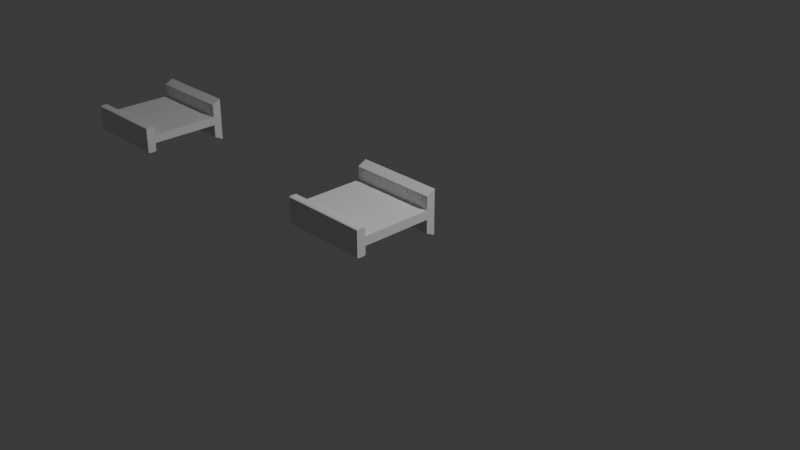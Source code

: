 # Source: FI-079_SupportBeam_Wall_Horizontal.blend  (saved by Blender 4.2.66; exported with 4.5.12 LTS)
import bpy
from mathutils import Matrix  # noqa: F401  (used for matrix-valued properties, if any)

bpy.ops.wm.read_factory_settings(use_empty=True)
scene = bpy.context.scene
scene.name = 'Scene'

# ---- collections
col_collection = bpy.data.collections.new('Collection'); scene.collection.children.link(col_collection)
col_export = bpy.data.collections.new('Export'); scene.collection.children.link(col_export)

# ---- world
world_world = bpy.data.worlds.new('World'); scene.world = world_world
world_world.use_nodes = True; world_world.node_tree.nodes.clear()
_N = world_world.node_tree.nodes; _L = world_world.node_tree.links
n0 = _N.new('ShaderNodeOutputWorld'); n0.name = 'World Output'; n0.location = (300, 300)
n1 = _N.new('ShaderNodeBackground'); n1.name = 'Background'; n1.location = (10, 300)
n1.inputs[0].default_value = (0.05088, 0.05088, 0.05088, 1.0)
_L.new(n1.outputs[0], n0.inputs[0])
n0.is_active_output = True
world_world.color = (0.05088, 0.05088, 0.05088)
world_world.sun_shadow_jitter_overblur = 0.0

# ---- cameras
cam_camera = bpy.data.cameras.new('Camera')
cam_camera.clip_end = 100.0
cam_camera.ortho_scale = 7.314

# ---- lights
light_light = bpy.data.lights.new('Light', 'POINT')
light_light.energy = 1000.0
light_light.shadow_soft_size = 0.1

# ---- meshes
me_cylinder_001 = bpy.data.meshes.new('Cylinder.001')
me_cylinder_001.from_pydata([(0.0, 1.0, -1.0), (0.0, 1.0, 1.0), (0.866, 0.5, -1.0), (0.866, 0.5, 1.0), (0.866, -0.5, -1.0), (0.866, -0.5, 1.0), (0.0, -1.0, -1.0), (0.0, -1.0, 1.0), (-0.866, -0.5, -1.0), (-0.866, -0.5, 1.0), (-0.866, 0.5, -1.0), (-0.866, 0.5, 1.0), (6.928, 1.0, -1.0), (6.928, 1.0, 1.0), (7.794, 0.5, -1.0), (7.794, 0.5, 1.0), (7.794, -0.5, -1.0), (7.794, -0.5, 1.0), (6.928, -1.0, -1.0), (6.928, -1.0, 1.0), (6.062, -0.5, -1.0), (6.062, -0.5, 1.0), (6.062, 0.5, -1.0), (6.062, 0.5, 1.0), (13.86, 1.0, -1.0), (13.86, 1.0, 1.0), (14.72, 0.5, -1.0), (14.72, 0.5, 1.0), (14.72, -0.5, -1.0), (14.72, -0.5, 1.0), (13.86, -1.0, -1.0), (13.86, -1.0, 1.0), (12.99, -0.5, -1.0), (12.99, -0.5, 1.0), (12.99, 0.5, -1.0), (12.99, 0.5, 1.0), (20.78, 1.0, -1.0), (20.78, 1.0, 1.0), (21.65, 0.5, -1.0), (21.65, 0.5, 1.0), (21.65, -0.5, -1.0), (21.65, -0.5, 1.0), (20.78, -1.0, -1.0), (20.78, -1.0, 1.0), (19.92, -0.5, -1.0), (19.92, -0.5, 1.0), (19.92, 0.5, -1.0), (19.92, 0.5, 1.0), (27.71, 1.0, -1.0), (27.71, 1.0, 1.0), (28.58, 0.5, -1.0), (28.58, 0.5, 1.0), (28.58, -0.5, -1.0), (28.58, -0.5, 1.0), (27.71, -1.0, -1.0), (27.71, -1.0, 1.0), (26.85, -0.5, -1.0), (26.85, -0.5, 1.0), (26.85, 0.5, -1.0), (26.85, 0.5, 1.0), (1.308e-07, -13.0, -1.0), (1.308e-07, -13.0, 1.0), (0.866, -12.5, -1.0), (0.866, -12.5, 1.0), (0.866, -11.5, -1.0), (0.866, -11.5, 1.0), (-1.308e-07, -11.0, -1.0), (-1.308e-07, -11.0, 1.0), (-0.866, -11.5, -1.0), (-0.866, -11.5, 1.0), (-0.866, -12.5, -1.0), (-0.866, -12.5, 1.0), (6.928, -13.0, -1.0), (6.928, -13.0, 1.0), (7.794, -12.5, -1.0), (7.794, -12.5, 1.0), (7.794, -11.5, -1.0), (7.794, -11.5, 1.0), (6.928, -11.0, -1.0), (6.928, -11.0, 1.0), (6.062, -11.5, -1.0), (6.062, -11.5, 1.0), (6.062, -12.5, -1.0), (6.062, -12.5, 1.0), (13.86, -13.0, -1.0), (13.86, -13.0, 1.0), (14.72, -12.5, -1.0), (14.72, -12.5, 1.0), (14.72, -11.5, -1.0), (14.72, -11.5, 1.0), (13.86, -11.0, -1.0), (13.86, -11.0, 1.0), (12.99, -11.5, -1.0), (12.99, -11.5, 1.0), (12.99, -12.5, -1.0), (12.99, -12.5, 1.0), (20.78, -13.0, -1.0), (20.78, -13.0, 1.0), (21.65, -12.5, -1.0), (21.65, -12.5, 1.0), (21.65, -11.5, -1.0), (21.65, -11.5, 1.0), (20.78, -11.0, -1.0), (20.78, -11.0, 1.0), (19.92, -11.5, -1.0), (19.92, -11.5, 1.0), (19.92, -12.5, -1.0), (19.92, -12.5, 1.0), (27.71, -13.0, -1.0), (27.71, -13.0, 1.0), (28.58, -12.5, -1.0), (28.58, -12.5, 1.0), (28.58, -11.5, -1.0), (28.58, -11.5, 1.0), (27.71, -11.0, -1.0), (27.71, -11.0, 1.0), (26.85, -11.5, -1.0), (26.85, -11.5, 1.0), (26.85, -12.5, -1.0), (26.85, -12.5, 1.0)], [], [(0, 1, 3, 2), (2, 3, 5, 4), (4, 5, 7, 6), (6, 7, 9, 8), (3, 1, 11, 9, 7, 5), (8, 9, 11, 10), (10, 11, 1, 0), (0, 2, 4, 6, 8, 10), (12, 13, 15, 14), (14, 15, 17, 16), (16, 17, 19, 18), (18, 19, 21, 20), (15, 13, 23, 21, 19, 17), (20, 21, 23, 22), (22, 23, 13, 12), (12, 14, 16, 18, 20, 22), (24, 25, 27, 26), (26, 27, 29, 28), (28, 29, 31, 30), (30, 31, 33, 32), (27, 25, 35, 33, 31, 29), (32, 33, 35, 34), (34, 35, 25, 24), (24, 26, 28, 30, 32, 34), (36, 37, 39, 38), (38, 39, 41, 40), (40, 41, 43, 42), (42, 43, 45, 44), (39, 37, 47, 45, 43, 41), (44, 45, 47, 46), (46, 47, 37, 36), (36, 38, 40, 42, 44, 46), (48, 49, 51, 50), (50, 51, 53, 52), (52, 53, 55, 54), (54, 55, 57, 56), (51, 49, 59, 57, 55, 53), (56, 57, 59, 58), (58, 59, 49, 48), (48, 50, 52, 54, 56, 58), (60, 62, 63, 61), (62, 64, 65, 63), (64, 66, 67, 65), (66, 68, 69, 67), (63, 65, 67, 69, 71, 61), (68, 70, 71, 69), (70, 60, 61, 71), (60, 70, 68, 66, 64, 62), (72, 74, 75, 73), (74, 76, 77, 75), (76, 78, 79, 77), (78, 80, 81, 79), (75, 77, 79, 81, 83, 73), (80, 82, 83, 81), (82, 72, 73, 83), (72, 82, 80, 78, 76, 74), (84, 86, 87, 85), (86, 88, 89, 87), (88, 90, 91, 89), (90, 92, 93, 91), (87, 89, 91, 93, 95, 85), (92, 94, 95, 93), (94, 84, 85, 95), (84, 94, 92, 90, 88, 86), (96, 98, 99, 97), (98, 100, 101, 99), (100, 102, 103, 101), (102, 104, 105, 103), (99, 101, 103, 105, 107, 97), (104, 106, 107, 105), (106, 96, 97, 107), (96, 106, 104, 102, 100, 98), (108, 110, 111, 109), (110, 112, 113, 111), (112, 114, 115, 113), (114, 116, 117, 115), (111, 113, 115, 117, 119, 109), (116, 118, 119, 117), (118, 108, 109, 119), (108, 118, 116, 114, 112, 110)])
_uv = me_cylinder_001.uv_layers.new(name='UVMap')
_uv.uv.foreach_set('vector', [1.0, 0.5, 1.0, 1.0, 0.8333, 1.0, 0.8333, 0.5, 0.8333, 0.5, 0.8333, 1.0, 0.6667, 1.0, 0.6667, 0.5, 0.6667, 0.5, 0.6667, 1.0, 0.5, 1.0, 0.5, 0.5, 0.5, 0.5, 0.5, 1.0, 0.3333, 1.0, 0.3333, 0.5, 0.4578, 0.37, 0.25, 0.49, 0.04215, 0.37, 0.04215, 0.13, 0.25, 0.01, 0.4578, 0.13, 0.3333, 0.5, 0.3333, 1.0, 0.1667, 1.0, 0.1667, 0.5, 0.1667, 0.5, 0.1667, 1.0, -8.941e-08, 1.0, -8.941e-08, 0.5, 0.75, 0.49, 0.9578, 0.37, 0.9578, 0.13, 0.75, 0.01, 0.5422, 0.13, 0.5422, 0.37, 1.0, 0.5, 1.0, 1.0, 0.8333, 1.0, 0.8333, 0.5, 0.8333, 0.5, 0.8333, 1.0, 0.6667, 1.0, 0.6667, 0.5, 0.6667, 0.5, 0.6667, 1.0, 0.5, 1.0, 0.5, 0.5, 0.5, 0.5, 0.5, 1.0, 0.3333, 1.0, 0.3333, 0.5, 0.4578, 0.37, 0.25, 0.49, 0.04215, 0.37, 0.04215, 0.13, 0.25, 0.01, 0.4578, 0.13, 0.3333, 0.5, 0.3333, 1.0, 0.1667, 1.0, 0.1667, 0.5, 0.1667, 0.5, 0.1667, 1.0, -8.941e-08, 1.0, -8.941e-08, 0.5, 0.75, 0.49, 0.9578, 0.37, 0.9578, 0.13, 0.75, 0.01, 0.5422, 0.13, 0.5422, 0.37, 1.0, 0.5, 1.0, 1.0, 0.8333, 1.0, 0.8333, 0.5, 0.8333, 0.5, 0.8333, 1.0, 0.6667, 1.0, 0.6667, 0.5, 0.6667, 0.5, 0.6667, 1.0, 0.5, 1.0, 0.5, 0.5, 0.5, 0.5, 0.5, 1.0, 0.3333, 1.0, 0.3333, 0.5, 0.4578, 0.37, 0.25, 0.49, 0.04215, 0.37, 0.04215, 0.13, 0.25, 0.01, 0.4578, 0.13, 0.3333, 0.5, 0.3333, 1.0, 0.1667, 1.0, 0.1667, 0.5, 0.1667, 0.5, 0.1667, 1.0, -8.941e-08, 1.0, -8.941e-08, 0.5, 0.75, 0.49, 0.9578, 0.37, 0.9578, 0.13, 0.75, 0.01, 0.5422, 0.13, 0.5422, 0.37, 1.0, 0.5, 1.0, 1.0, 0.8333, 1.0, 0.8333, 0.5, 0.8333, 0.5, 0.8333, 1.0, 0.6667, 1.0, 0.6667, 0.5, 0.6667, 0.5, 0.6667, 1.0, 0.5, 1.0, 0.5, 0.5, 0.5, 0.5, 0.5, 1.0, 0.3333, 1.0, 0.3333, 0.5, 0.4578, 0.37, 0.25, 0.49, 0.04215, 0.37, 0.04215, 0.13, 0.25, 0.01, 0.4578, 0.13, 0.3333, 0.5, 0.3333, 1.0, 0.1667, 1.0, 0.1667, 0.5, 0.1667, 0.5, 0.1667, 1.0, -8.941e-08, 1.0, -8.941e-08, 0.5, 0.75, 0.49, 0.9578, 0.37, 0.9578, 0.13, 0.75, 0.01, 0.5422, 0.13, 0.5422, 0.37, 1.0, 0.5, 1.0, 1.0, 0.8333, 1.0, 0.8333, 0.5, 0.8333, 0.5, 0.8333, 1.0, 0.6667, 1.0, 0.6667, 0.5, 0.6667, 0.5, 0.6667, 1.0, 0.5, 1.0, 0.5, 0.5, 0.5, 0.5, 0.5, 1.0, 0.3333, 1.0, 0.3333, 0.5, 0.4578, 0.37, 0.25, 0.49, 0.04215, 0.37, 0.04215, 0.13, 0.25, 0.01, 0.4578, 0.13, 0.3333, 0.5, 0.3333, 1.0, 0.1667, 1.0, 0.1667, 0.5, 0.1667, 0.5, 0.1667, 1.0, -8.941e-08, 1.0, -8.941e-08, 0.5, 0.75, 0.49, 0.9578, 0.37, 0.9578, 0.13, 0.75, 0.01, 0.5422, 0.13, 0.5422, 0.37, 1.0, 0.5, 0.8333, 0.5, 0.8333, 1.0, 1.0, 1.0, 0.8333, 0.5, 0.6667, 0.5, 0.6667, 1.0, 0.8333, 1.0, 0.6667, 0.5, 0.5, 0.5, 0.5, 1.0, 0.6667, 1.0, 0.5, 0.5, 0.3333, 0.5, 0.3333, 1.0, 0.5, 1.0, 0.4578, 0.37, 0.4578, 0.13, 0.25, 0.01, 0.04215, 0.13, 0.04215, 0.37, 0.25, 0.49, 0.3333, 0.5, 0.1667, 0.5, 0.1667, 1.0, 0.3333, 1.0, 0.1667, 0.5, -8.941e-08, 0.5, -8.941e-08, 1.0, 0.1667, 1.0, 0.75, 0.49, 0.5422, 0.37, 0.5422, 0.13, 0.75, 0.01, 0.9578, 0.13, 0.9578, 0.37, 1.0, 0.5, 0.8333, 0.5, 0.8333, 1.0, 1.0, 1.0, 0.8333, 0.5, 0.6667, 0.5, 0.6667, 1.0, 0.8333, 1.0, 0.6667, 0.5, 0.5, 0.5, 0.5, 1.0, 0.6667, 1.0, 0.5, 0.5, 0.3333, 0.5, 0.3333, 1.0, 0.5, 1.0, 0.4578, 0.37, 0.4578, 0.13, 0.25, 0.01, 0.04215, 0.13, 0.04215, 0.37, 0.25, 0.49, 0.3333, 0.5, 0.1667, 0.5, 0.1667, 1.0, 0.3333, 1.0, 0.1667, 0.5, -8.941e-08, 0.5, -8.941e-08, 1.0, 0.1667, 1.0, 0.75, 0.49, 0.5422, 0.37, 0.5422, 0.13, 0.75, 0.01, 0.9578, 0.13, 0.9578, 0.37, 1.0, 0.5, 0.8333, 0.5, 0.8333, 1.0, 1.0, 1.0, 0.8333, 0.5, 0.6667, 0.5, 0.6667, 1.0, 0.8333, 1.0, 0.6667, 0.5, 0.5, 0.5, 0.5, 1.0, 0.6667, 1.0, 0.5, 0.5, 0.3333, 0.5, 0.3333, 1.0, 0.5, 1.0, 0.4578, 0.37, 0.4578, 0.13, 0.25, 0.01, 0.04215, 0.13, 0.04215, 0.37, 0.25, 0.49, 0.3333, 0.5, 0.1667, 0.5, 0.1667, 1.0, 0.3333, 1.0, 0.1667, 0.5, -8.941e-08, 0.5, -8.941e-08, 1.0, 0.1667, 1.0, 0.75, 0.49, 0.5422, 0.37, 0.5422, 0.13, 0.75, 0.01, 0.9578, 0.13, 0.9578, 0.37, 1.0, 0.5, 0.8333, 0.5, 0.8333, 1.0, 1.0, 1.0, 0.8333, 0.5, 0.6667, 0.5, 0.6667, 1.0, 0.8333, 1.0, 0.6667, 0.5, 0.5, 0.5, 0.5, 1.0, 0.6667, 1.0, 0.5, 0.5, 0.3333, 0.5, 0.3333, 1.0, 0.5, 1.0, 0.4578, 0.37, 0.4578, 0.13, 0.25, 0.01, 0.04215, 0.13, 0.04215, 0.37, 0.25, 0.49, 0.3333, 0.5, 0.1667, 0.5, 0.1667, 1.0, 0.3333, 1.0, 0.1667, 0.5, -8.941e-08, 0.5, -8.941e-08, 1.0, 0.1667, 1.0, 0.75, 0.49, 0.5422, 0.37, 0.5422, 0.13, 0.75, 0.01, 0.9578, 0.13, 0.9578, 0.37, 1.0, 0.5, 0.8333, 0.5, 0.8333, 1.0, 1.0, 1.0, 0.8333, 0.5, 0.6667, 0.5, 0.6667, 1.0, 0.8333, 1.0, 0.6667, 0.5, 0.5, 0.5, 0.5, 1.0, 0.6667, 1.0, 0.5, 0.5, 0.3333, 0.5, 0.3333, 1.0, 0.5, 1.0, 0.4578, 0.37, 0.4578, 0.13, 0.25, 0.01, 0.04215, 0.13, 0.04215, 0.37, 0.25, 0.49, 0.3333, 0.5, 0.1667, 0.5, 0.1667, 1.0, 0.3333, 1.0, 0.1667, 0.5, -8.941e-08, 0.5, -8.941e-08, 1.0, 0.1667, 1.0, 0.75, 0.49, 0.5422, 0.37, 0.5422, 0.13, 0.75, 0.01, 0.9578, 0.13, 0.9578, 0.37])
me_cylinder_001.update()
me_cube_001 = bpy.data.meshes.new('Cube.001')
me_cube_001.from_pydata([(-1.0, -1.0, -1.0), (-1.0, -1.0, 1.0), (-1.0, 1.0, -1.0), (-1.0, 1.0, 1.0), (-0.8333, 1.0, -0.8), (-0.8333, 1.0, 0.8), (0.5, 1.0, 0.2), (0.5, 1.0, -0.2), (-0.8333, 1.0, -0.2), (-0.8333, 1.0, 0.2), (0.5, -1.0, -0.2), (0.5, -1.0, 0.2), (-0.8333, -1.0, 0.8), (-0.8333, -1.0, -0.8), (-0.8333, -1.0, -0.2), (-0.8333, -1.0, 0.2), (0.6139, 1.0, 0.6), (0.6667, 1.0, 0.5472), (0.6302, 1.0, 0.5974), (0.6449, 1.0, 0.5899), (0.6566, 1.0, 0.5782), (0.6641, 1.0, 0.5635), (0.6667, 1.0, -0.5472), (0.6139, 1.0, -0.6), (0.6641, 1.0, -0.5635), (0.6566, 1.0, -0.5782), (0.6449, 1.0, -0.5899), (0.6302, 1.0, -0.5974), (0.6139, -1.0, -0.6), (0.6667, -1.0, -0.5472), (0.6302, -1.0, -0.5974), (0.6449, -1.0, -0.5899), (0.6566, -1.0, -0.5782), (0.6641, -1.0, -0.5635), (0.6667, -1.0, 0.5472), (0.6139, -1.0, 0.6), (0.6641, -1.0, 0.5635), (0.6566, -1.0, 0.5782), (0.6449, -1.0, 0.5899), (0.6302, -1.0, 0.5974), (0.5, 1.0, 0.5472), (0.5528, 1.0, 0.6), (0.5026, 1.0, 0.5635), (0.5101, 1.0, 0.5782), (0.5218, 1.0, 0.5899), (0.5365, 1.0, 0.5974), (0.5528, 1.0, -0.6), (0.5, 1.0, -0.5472), (0.5365, 1.0, -0.5974), (0.5218, 1.0, -0.5899), (0.5101, 1.0, -0.5782), (0.5026, 1.0, -0.5635), (0.5528, -1.0, 0.6), (0.5, -1.0, 0.5472), (0.5365, -1.0, 0.5974), (0.5218, -1.0, 0.5899), (0.5101, -1.0, 0.5782), (0.5026, -1.0, 0.5635), (0.5, -1.0, -0.5472), (0.5528, -1.0, -0.6), (0.5026, -1.0, -0.5635), (0.5101, -1.0, -0.5782), (0.5218, -1.0, -0.5899), (0.5365, -1.0, -0.5974)], [], [(0, 1, 3, 2), (34, 29, 22, 17), (40, 6, 11, 53), (13, 0, 2, 4), (5, 3, 1, 12), (16, 18, 19, 20, 21, 17, 22, 24, 25, 26, 27, 23, 46, 48, 49, 50, 51, 47, 7, 8, 4, 2, 3, 5, 9, 6, 40, 42, 43, 44, 45, 41), (58, 60, 61, 62, 63, 59, 28, 30, 31, 32, 33, 29, 34, 36, 37, 38, 39, 35, 52, 54, 55, 56, 57, 53, 11, 15, 12, 1, 0, 13, 14, 10), (46, 23, 28, 59), (12, 15, 9, 5), (10, 7, 47, 58), (11, 6, 9, 15), (4, 8, 14, 13), (14, 8, 7, 10), (40, 53, 57, 42), (42, 57, 56, 43), (43, 56, 55, 44), (44, 55, 54, 45), (45, 54, 52, 41), (16, 35, 39, 18), (18, 39, 38, 19), (19, 38, 37, 20), (20, 37, 36, 21), (21, 36, 34, 17), (46, 59, 63, 48), (48, 63, 62, 49), (49, 62, 61, 50), (50, 61, 60, 51), (51, 60, 58, 47), (22, 29, 33, 24), (24, 33, 32, 25), (25, 32, 31, 26), (26, 31, 30, 27), (27, 30, 28, 23), (52, 35, 16, 41)])
_uv = me_cube_001.uv_layers.new(name='UVMap')
_uv.uv.foreach_set('vector', [0.375, 0.0, 0.625, 0.0, 0.625, 0.25, 0.375, 0.25, 0.5684, 0.02083, 0.4316, 0.02083, 0.4316, 0.2292, 0.5684, 0.2292, 0.4021, 0.5114, 0.375, 0.5114, 0.375, 0.7386, 0.4021, 0.7386, 0.1458, 0.75, 0.125, 0.75, 0.125, 0.5, 0.1458, 0.5, 0.8542, 0.5, 0.875, 0.5, 0.875, 0.75, 0.8542, 0.75, 0.575, 0.4517, 0.5747, 0.4538, 0.5737, 0.4556, 0.5723, 0.4571, 0.5704, 0.458, 0.5684, 0.4583, 0.4316, 0.4583, 0.4296, 0.458, 0.4277, 0.4571, 0.4263, 0.4556, 0.4253, 0.4538, 0.425, 0.4517, 0.425, 0.4441, 0.4253, 0.4421, 0.4263, 0.4402, 0.4277, 0.4388, 0.4296, 0.4378, 0.4316, 0.4375, 0.475, 0.4375, 0.4748, 0.2708, 0.375, 0.2708, 0.375, 0.25, 0.625, 0.25, 0.625, 0.2708, 0.5252, 0.2708, 0.525, 0.4375, 0.5684, 0.4375, 0.5704, 0.4378, 0.5723, 0.4388, 0.5737, 0.4402, 0.5747, 0.4421, 0.575, 0.4441, 0.4316, 0.8125, 0.4296, 0.8122, 0.4277, 0.8112, 0.4263, 0.8098, 0.4253, 0.8079, 0.425, 0.8059, 0.425, 0.7983, 0.4253, 0.7962, 0.4263, 0.7944, 0.4277, 0.7929, 0.4296, 0.792, 0.4316, 0.7917, 0.5684, 0.7917, 0.5704, 0.792, 0.5723, 0.7929, 0.5737, 0.7944, 0.5747, 0.7962, 0.575, 0.7983, 0.575, 0.8059, 0.5747, 0.8079, 0.5737, 0.8098, 0.5723, 0.8112, 0.5704, 0.8122, 0.5684, 0.8125, 0.525, 0.8125, 0.5252, 0.9792, 0.625, 0.9792, 0.625, 1.0, 0.375, 1.0, 0.375, 0.9792, 0.4748, 0.9792, 0.475, 0.8125, 0.2983, 0.5, 0.3059, 0.5, 0.3059, 0.75, 0.2983, 0.75, 0.4219, 0.01136, 0.375, 0.01136, 0.375, 0.2386, 0.4219, 0.2386, 0.375, 0.7386, 0.375, 0.5114, 0.4021, 0.5114, 0.4021, 0.7386, 0.375, 0.7386, 0.375, 0.5114, 0.125, 0.5114, 0.125, 0.7386, 0.4219, 0.2386, 0.375, 0.2386, 0.375, 0.01136, 0.4219, 0.01136, 0.125, 0.7386, 0.125, 0.5114, 0.375, 0.5114, 0.375, 0.7386, 0.4021, 0.5114, 0.4021, 0.7386, 0.4034, 0.7386, 0.4034, 0.5114, 0.4034, 0.5114, 0.4034, 0.7386, 0.4062, 0.7386, 0.4062, 0.5114, 0.2917, 0.5, 0.2917, 0.75, 0.2944, 0.75, 0.2944, 0.5, 0.2944, 0.5, 0.2944, 0.75, 0.2962, 0.75, 0.2962, 0.5, 0.2962, 0.5, 0.2962, 0.75, 0.2983, 0.75, 0.2983, 0.5, 0.3059, 0.5, 0.3059, 0.75, 0.3079, 0.75, 0.3079, 0.5, 0.3079, 0.5, 0.3079, 0.75, 0.3098, 0.75, 0.3098, 0.5, 0.3098, 0.5, 0.3098, 0.75, 0.3125, 0.75, 0.3125, 0.5, 0.575, 0.2292, 0.575, 0.02083, 0.5704, 0.02083, 0.5704, 0.2292, 0.5704, 0.2292, 0.5704, 0.02083, 0.5684, 0.02083, 0.5684, 0.2292, 0.2983, 0.5, 0.2983, 0.75, 0.2962, 0.75, 0.2962, 0.5, 0.2962, 0.5, 0.2962, 0.75, 0.2944, 0.75, 0.2944, 0.5, 0.2944, 0.5, 0.2944, 0.75, 0.2917, 0.75, 0.2917, 0.5, 0.4062, 0.5114, 0.4062, 0.7386, 0.4034, 0.7386, 0.4034, 0.5114, 0.4034, 0.5114, 0.4034, 0.7386, 0.4021, 0.7386, 0.4021, 0.5114, 0.4316, 0.2292, 0.4316, 0.02083, 0.4296, 0.02083, 0.4296, 0.2292, 0.4296, 0.2292, 0.4296, 0.02083, 0.425, 0.02083, 0.425, 0.2292, 0.3125, 0.5, 0.3125, 0.75, 0.3098, 0.75, 0.3098, 0.5, 0.3098, 0.5, 0.3098, 0.75, 0.3079, 0.75, 0.3079, 0.5, 0.3079, 0.5, 0.3079, 0.75, 0.3059, 0.75, 0.3059, 0.5, 0.2983, 0.75, 0.3059, 0.75, 0.3059, 0.5, 0.2983, 0.5])
me_cube_001.update()
me_cube_002 = bpy.data.meshes.new('Cube.002')
me_cube_002.from_pydata([(0.0, -0.5, 0.0), (0.0, -0.5, 0.5), (0.11, -0.4, 0.425), (0.0, 0.5, 0.0), (0.0, 0.5, 0.5), (0.11, -0.375, 0.4125), (0.1, 0.5, 0.05), (0.1, 0.5, 0.45), (0.11, -0.375, 0.3875), (0.9, 0.5, 0.3), (0.11, -0.4, 0.375), (0.9, 0.5, 0.2), (0.1, 0.5, 0.2), (0.11, -0.425, 0.3875), (0.1, 0.5, 0.3), (0.9, -0.5, 0.2), (0.9, -0.5, 0.3), (0.11, -0.425, 0.4125), (0.1, -0.5, 0.45), (0.11, -0.2, 0.425), (0.1, -0.5, 0.05), (0.1, -0.5, 0.2), (0.11, -0.175, 0.4125), (0.1, -0.5, 0.3), (0.9683, 0.5, 0.4), (1.0, 0.5, 0.3868), (0.11, -0.175, 0.3875), (0.9781, 0.5, 0.3994), (0.9869, 0.5, 0.3975), (0.11, -0.2, 0.375), (0.994, 0.5, 0.3946), (0.11, -0.225, 0.3875), (0.9985, 0.5, 0.3909), (1.0, 0.5, 0.1132), (0.9683, 0.5, 0.1), (0.11, -0.225, 0.4125), (0.9985, 0.5, 0.1091), (0.994, 0.5, 0.1054), (0.11, -1.347e-07, 0.425), (0.9869, 0.5, 0.1025), (0.9781, 0.5, 0.1006), (0.11, 0.025, 0.4125), (0.9683, -0.5, 0.1), (0.11, 0.025, 0.3875), (1.0, -0.5, 0.1132), (0.9781, -0.5, 0.1006), (0.11, -1.347e-07, 0.375), (0.9869, -0.5, 0.1025), (0.994, -0.5, 0.1054), (0.9985, -0.5, 0.1091), (0.11, -0.025, 0.3875), (1.0, -0.5, 0.3868), (0.9683, -0.5, 0.4), (0.11, -0.025, 0.4125), (0.9985, -0.5, 0.3909), (0.994, -0.5, 0.3946), (0.11, 0.2, 0.425), (0.9869, -0.5, 0.3975), (0.11, 0.225, 0.4125), (0.9781, -0.5, 0.3994), (0.9, 0.5, 0.3868), (0.11, 0.225, 0.3875), (0.9317, 0.5, 0.4), (0.9015, 0.5, 0.3909), (0.11, 0.2, 0.375), (0.906, 0.5, 0.3946), (0.9131, 0.5, 0.3975), (0.9219, 0.5, 0.3994), (0.11, 0.175, 0.3875), (0.9317, 0.5, 0.1), (0.11, 0.175, 0.4125), (0.9, 0.5, 0.1132), (0.9219, 0.5, 0.1006), (0.11, 0.4, 0.425), (0.9131, 0.5, 0.1025), (0.906, 0.5, 0.1054), (0.11, 0.425, 0.4125), (0.9015, 0.5, 0.1091), (0.9317, -0.5, 0.4), (0.9, -0.5, 0.3868), (0.11, 0.425, 0.3875), (0.9219, -0.5, 0.3994), (0.11, 0.4, 0.375), (0.9131, -0.5, 0.3975), (0.906, -0.5, 0.3946), (0.9015, -0.5, 0.3909), (0.11, 0.375, 0.3875), (0.9, -0.5, 0.1132), (0.9317, -0.5, 0.1), (0.11, 0.375, 0.4125), (0.9015, -0.5, 0.1091), (0.906, -0.5, 0.1054), (0.11, -0.4, 0.075), (0.9131, -0.5, 0.1025), (0.9219, -0.5, 0.1006), (0.11, -0.375, 0.0875), (0.11, -0.375, 0.1125), (0.11, -0.4, 0.125), (0.11, -0.425, 0.1125), (0.11, -0.425, 0.0875), (0.11, -0.2, 0.075), (0.11, -0.175, 0.0875), (0.11, -0.175, 0.1125), (0.11, -0.2, 0.125), (0.11, -0.225, 0.1125), (0.11, -0.225, 0.0875), (0.11, -7.51e-08, 0.075), (0.11, 0.025, 0.0875), (0.11, 0.025, 0.1125), (0.11, -7.51e-08, 0.125), (0.11, -0.025, 0.1125), (0.11, -0.025, 0.0875), (0.11, 0.2, 0.075), (0.11, 0.225, 0.0875), (0.11, 0.225, 0.1125), (0.11, 0.2, 0.125), (0.11, 0.175, 0.1125), (0.11, 0.175, 0.0875), (0.11, 0.4, 0.075), (0.11, 0.425, 0.0875), (0.11, 0.425, 0.1125), (0.11, 0.4, 0.125), (0.11, 0.375, 0.1125), (0.11, 0.375, 0.0875), (0.1, -0.425, 0.3875), (0.1, -0.425, 0.4125), (0.1, -0.4, 0.375), (0.1, -0.375, 0.3875), (0.1, -0.4, 0.425), (0.1, -0.2, 0.375), (0.1, -0.225, 0.3875), (0.1, -1.347e-07, 0.375), (0.1, -0.175, 0.3875), (0.1, -0.375, 0.4125), (0.1, -0.225, 0.4125), (0.1, -0.2, 0.425), (0.1, -0.175, 0.4125), (0.1, -0.025, 0.3875), (0.1, -0.025, 0.4125), (0.1, -1.347e-07, 0.425), (0.1, 0.025, 0.3875), (0.1, 0.175, 0.3875), (0.1, 0.025, 0.4125), (0.1, 0.2, 0.425), (0.1, 0.225, 0.3875), (0.1, 0.375, 0.3875), (0.1, 0.2, 0.375), (0.1, 0.175, 0.4125), (0.1, 0.225, 0.4125), (0.1, 0.4, 0.425), (0.1, 0.425, 0.3875), (0.1, 0.425, 0.4125), (0.1, 0.4, 0.375), (0.1, 0.375, 0.4125), (0.1, -7.51e-08, 0.125), (0.1, 0.175, 0.1125), (0.1, 0.2, 0.125), (0.1, 0.225, 0.1125), (0.1, 0.375, 0.0875), (0.1, 0.425, 0.1125), (0.1, 0.425, 0.0875), (0.1, 0.4, 0.075), (0.1, 0.375, 0.1125), (0.1, 0.4, 0.125), (0.1, -0.425, 0.0875), (0.1, -0.425, 0.1125), (0.1, -0.4, 0.075), (0.1, -0.4, 0.125), (0.1, -0.375, 0.0875), (0.1, -0.225, 0.0875), (0.1, -0.375, 0.1125), (0.1, -0.225, 0.1125), (0.1, -0.2, 0.075), (0.1, -0.2, 0.125), (0.1, -0.175, 0.0875), (0.1, -0.025, 0.0875), (0.1, -0.175, 0.1125), (0.1, -0.025, 0.1125), (0.1, -7.51e-08, 0.075), (0.1, 0.175, 0.0875), (0.1, 0.025, 0.0875), (0.1, 0.025, 0.1125), (0.1, 0.2, 0.075), (0.1, 0.225, 0.0875)], [], [(0, 1, 4, 3), (51, 44, 33, 25), (60, 9, 16, 79), (20, 0, 3, 6), (7, 4, 1, 18), (66, 67, 62, 24, 27, 28, 30, 32, 25, 33, 36, 37, 39, 40, 34, 69, 72, 74, 75, 77, 71, 11, 12, 6, 3, 4, 7, 14, 9, 60, 63, 65), (84, 85, 79, 16, 23, 18, 1, 0, 20, 21, 15, 87, 90, 91, 93, 94, 88, 42, 45, 47, 48, 49, 44, 51, 54, 55, 57, 59, 52, 78, 81, 83), (69, 34, 42, 88), (125, 18, 23, 14, 7, 151, 150, 152, 145, 144, 146, 141, 140, 131, 137, 138, 136, 132, 129, 130, 127, 126, 124), (151, 7, 18, 125, 128, 133, 127, 130, 134, 135, 136, 138, 139, 142, 140, 141, 147, 143, 148, 144, 145, 153, 149), (15, 11, 71, 87), (16, 9, 14, 23), (6, 12, 21, 20, 164, 165, 167, 170, 171, 173, 176, 177, 154, 181, 180, 179, 155, 156, 157, 162, 163, 159, 160), (164, 20, 6, 160, 161, 158, 162, 157, 183, 182, 179, 180, 178, 175, 177, 176, 174, 172, 169, 171, 170, 168, 166), (21, 12, 11, 15), (60, 79, 85, 63), (63, 85, 84, 65), (65, 84, 83, 66), (66, 83, 81, 67), (67, 81, 78, 62), (24, 52, 59, 27), (27, 59, 57, 28), (28, 57, 55, 30), (30, 55, 54, 32), (32, 54, 51, 25), (69, 88, 94, 72), (72, 94, 93, 74), (74, 93, 91, 75), (75, 91, 90, 77), (77, 90, 87, 71), (33, 44, 49, 36), (36, 49, 48, 37), (37, 48, 47, 39), (39, 47, 45, 40), (40, 45, 42, 34), (78, 52, 24, 62), (2, 5, 133, 128), (5, 8, 127, 133), (8, 10, 126, 127), (10, 13, 124, 126), (13, 10, 8, 5, 2, 17), (13, 17, 125, 124), (17, 2, 128, 125), (19, 22, 136, 135), (22, 26, 132, 136), (26, 29, 129, 132), (29, 31, 130, 129), (31, 29, 26, 22, 19, 35), (31, 35, 134, 130), (35, 19, 135, 134), (38, 41, 142, 139), (41, 43, 140, 142), (43, 46, 131, 140), (131, 46, 50, 137), (50, 46, 43, 41, 38, 53), (50, 53, 138, 137), (53, 38, 139, 138), (56, 58, 148, 143), (58, 61, 144, 148), (61, 64, 146, 144), (64, 68, 141, 146), (68, 64, 61, 58, 56, 70), (68, 70, 147, 141), (70, 56, 143, 147), (73, 76, 151, 149), (76, 80, 150, 151), (80, 82, 152, 150), (82, 86, 145, 152), (86, 82, 80, 76, 73, 89), (86, 89, 153, 145), (89, 73, 149, 153), (168, 95, 92, 166), (170, 96, 95, 168), (167, 97, 96, 170), (165, 98, 97, 167), (98, 99, 92, 95, 96, 97), (164, 99, 98, 165), (166, 92, 99, 164), (174, 101, 100, 172), (176, 102, 101, 174), (173, 103, 102, 176), (171, 104, 103, 173), (104, 105, 100, 101, 102, 103), (169, 105, 104, 171), (172, 100, 105, 169), (180, 107, 106, 178), (181, 108, 107, 180), (109, 108, 181, 154), (177, 110, 109, 154), (110, 111, 106, 107, 108, 109), (175, 111, 110, 177), (178, 106, 111, 175), (183, 113, 112, 182), (157, 114, 113, 183), (156, 115, 114, 157), (155, 116, 115, 156), (116, 117, 112, 113, 114, 115), (117, 116, 155, 179), (182, 112, 117, 179), (160, 119, 118, 161), (159, 120, 119, 160), (163, 121, 120, 159), (162, 122, 121, 163), (122, 123, 118, 119, 120, 121), (158, 123, 122, 162), (161, 118, 123, 158)])
_uv = me_cube_002.uv_layers.new(name='UVMap')
_uv.uv.foreach_set('vector', [0.375, 0.0, 0.625, 0.0, 0.625, 0.25, 0.375, 0.25, 0.5684, 0.02083, 0.4316, 0.02083, 0.4316, 0.2292, 0.5684, 0.2292, 0.4021, 0.5114, 0.375, 0.5114, 0.375, 0.7386, 0.4021, 0.7386, 0.1458, 0.75, 0.125, 0.75, 0.125, 0.5, 0.1458, 0.5, 0.8542, 0.5, 0.875, 0.5, 0.875, 0.75, 0.8542, 0.75, 0.5737, 0.4402, 0.5747, 0.4421, 0.575, 0.4441, 0.575, 0.4517, 0.5747, 0.4538, 0.5737, 0.4556, 0.5723, 0.4571, 0.5704, 0.458, 0.5684, 0.4583, 0.4316, 0.4583, 0.4296, 0.458, 0.4277, 0.4571, 0.4263, 0.4556, 0.4253, 0.4538, 0.425, 0.4517, 0.425, 0.4441, 0.4253, 0.4421, 0.4263, 0.4402, 0.4277, 0.4388, 0.4296, 0.4378, 0.4316, 0.4375, 0.475, 0.4375, 0.4748, 0.2708, 0.375, 0.2708, 0.375, 0.25, 0.625, 0.25, 0.625, 0.2708, 0.5252, 0.2708, 0.525, 0.4375, 0.5684, 0.4375, 0.5704, 0.4378, 0.5723, 0.4388, 0.5723, 0.8112, 0.5704, 0.8122, 0.5684, 0.8125, 0.525, 0.8125, 0.5252, 0.9792, 0.625, 0.9792, 0.625, 1.0, 0.375, 1.0, 0.375, 0.9792, 0.4748, 0.9792, 0.475, 0.8125, 0.4316, 0.8125, 0.4296, 0.8122, 0.4277, 0.8112, 0.4263, 0.8098, 0.4253, 0.8079, 0.425, 0.8059, 0.425, 0.7983, 0.4253, 0.7962, 0.4263, 0.7944, 0.4277, 0.7929, 0.4296, 0.792, 0.4316, 0.7917, 0.5684, 0.7917, 0.5704, 0.792, 0.5723, 0.7929, 0.5737, 0.7944, 0.5747, 0.7962, 0.575, 0.7983, 0.575, 0.8059, 0.5747, 0.8079, 0.5737, 0.8098, 0.2983, 0.5, 0.3059, 0.5, 0.3059, 0.75, 0.2983, 0.75, 0.4102, 0.02841, 0.4219, 0.01136, 0.375, 0.01136, 0.375, 0.2386, 0.4219, 0.2386, 0.4102, 0.2216, 0.4023, 0.2216, 0.3984, 0.2159, 0.4023, 0.2102, 0.4023, 0.1761, 0.3984, 0.1705, 0.4023, 0.1648, 0.4023, 0.1307, 0.3984, 0.125, 0.4023, 0.1193, 0.4102, 0.1193, 0.4102, 0.08523, 0.4023, 0.08523, 0.3984, 0.07955, 0.4023, 0.07386, 0.4023, 0.03977, 0.3984, 0.03409, 0.4023, 0.02841, 0.4102, 0.2216, 0.4219, 0.2386, 0.4219, 0.01136, 0.4102, 0.02841, 0.4141, 0.03409, 0.4102, 0.03977, 0.4023, 0.03977, 0.4023, 0.07386, 0.4102, 0.07386, 0.4141, 0.07955, 0.4102, 0.08523, 0.4102, 0.1193, 0.4141, 0.125, 0.4102, 0.1307, 0.4023, 0.1307, 0.4023, 0.1648, 0.4102, 0.1648, 0.4141, 0.1705, 0.4102, 0.1761, 0.4023, 0.1761, 0.4023, 0.2102, 0.4102, 0.2102, 0.4141, 0.2159, 0.375, 0.7386, 0.375, 0.5114, 0.4021, 0.5114, 0.4021, 0.7386, 0.375, 0.7386, 0.375, 0.5114, 0.125, 0.5114, 0.125, 0.7386, 0.4219, 0.2386, 0.375, 0.2386, 0.375, 0.01136, 0.4219, 0.01136, 0.4102, 0.02841, 0.4023, 0.02841, 0.3984, 0.03409, 0.4023, 0.03977, 0.4023, 0.07386, 0.3984, 0.07955, 0.4023, 0.08523, 0.4023, 0.1193, 0.3984, 0.125, 0.4023, 0.1307, 0.4102, 0.1307, 0.4102, 0.1648, 0.4023, 0.1648, 0.3984, 0.1705, 0.4023, 0.1761, 0.4023, 0.2102, 0.3984, 0.2159, 0.4023, 0.2216, 0.4102, 0.2216, 0.4102, 0.02841, 0.4219, 0.01136, 0.4219, 0.2386, 0.4102, 0.2216, 0.4141, 0.2159, 0.4102, 0.2102, 0.4023, 0.2102, 0.4023, 0.1761, 0.4102, 0.1761, 0.4141, 0.1705, 0.4102, 0.1648, 0.4102, 0.1307, 0.4141, 0.125, 0.4102, 0.1193, 0.4023, 0.1193, 0.4023, 0.08523, 0.4102, 0.08523, 0.4141, 0.07955, 0.4102, 0.07386, 0.4023, 0.07386, 0.4023, 0.03977, 0.4102, 0.03977, 0.4141, 0.03409, 0.125, 0.7386, 0.125, 0.5114, 0.375, 0.5114, 0.375, 0.7386, 0.4021, 0.5114, 0.4021, 0.7386, 0.4034, 0.7386, 0.4034, 0.5114, 0.4034, 0.5114, 0.4034, 0.7386, 0.4062, 0.7386, 0.4062, 0.5114, 0.2917, 0.5, 0.2917, 0.75, 0.2944, 0.75, 0.2944, 0.5, 0.2944, 0.5, 0.2944, 0.75, 0.2962, 0.75, 0.2962, 0.5, 0.2962, 0.5, 0.2962, 0.75, 0.2983, 0.75, 0.2983, 0.5, 0.3059, 0.5, 0.3059, 0.75, 0.3079, 0.75, 0.3079, 0.5, 0.3079, 0.5, 0.3079, 0.75, 0.3098, 0.75, 0.3098, 0.5, 0.3098, 0.5, 0.3098, 0.75, 0.3125, 0.75, 0.3125, 0.5, 0.575, 0.2292, 0.575, 0.02083, 0.5704, 0.02083, 0.5704, 0.2292, 0.5704, 0.2292, 0.5704, 0.02083, 0.5684, 0.02083, 0.5684, 0.2292, 0.2983, 0.5, 0.2983, 0.75, 0.2962, 0.75, 0.2962, 0.5, 0.2962, 0.5, 0.2962, 0.75, 0.2944, 0.75, 0.2944, 0.5, 0.2944, 0.5, 0.2944, 0.75, 0.2917, 0.75, 0.2917, 0.5, 0.4062, 0.5114, 0.4062, 0.7386, 0.4034, 0.7386, 0.4034, 0.5114, 0.4034, 0.5114, 0.4034, 0.7386, 0.4021, 0.7386, 0.4021, 0.5114, 0.4316, 0.2292, 0.4316, 0.02083, 0.4296, 0.02083, 0.4296, 0.2292, 0.4296, 0.2292, 0.4296, 0.02083, 0.425, 0.02083, 0.425, 0.2292, 0.3125, 0.5, 0.3125, 0.75, 0.3098, 0.75, 0.3098, 0.5, 0.3098, 0.5, 0.3098, 0.75, 0.3079, 0.75, 0.3079, 0.5, 0.3079, 0.5, 0.3079, 0.75, 0.3059, 0.75, 0.3059, 0.5, 0.2983, 0.75, 0.3059, 0.75, 0.3059, 0.5, 0.2983, 0.5, 1.0, 1.0, 0.8333, 1.0, 0.8333, 0.75, 1.0, 0.75, 0.8333, 0.5, 0.6667, 0.5, 0.6667, 0.5, 0.8333, 0.5, 0.6667, 1.0, 0.5, 1.0, 0.5, 0.75, 0.6667, 0.75, 0.5, 1.0, 0.3333, 1.0, 0.3333, 0.75, 0.5, 0.75, 0.04215, 0.37, 0.25, 0.49, 0.4578, 0.13, 0.4578, 0.13, 0.25, 0.49, 0.04215, 0.37, 0.3333, 0.5, 0.1667, 0.5, 0.1667, 0.5, 0.3333, 0.5, 0.1667, 1.0, -8.941e-08, 1.0, -8.941e-08, 0.75, 0.1667, 0.75, 1.0, 1.0, 0.8333, 1.0, 0.8333, 0.75, 1.0, 0.75, 0.8333, 0.5, 0.6667, 0.5, 0.6667, 0.5, 0.8333, 0.5, 0.6667, 1.0, 0.5, 1.0, 0.5, 0.75, 0.6667, 0.75, 0.5, 1.0, 0.3333, 1.0, 0.3333, 0.75, 0.5, 0.75, 0.04215, 0.37, 0.25, 0.49, 0.4578, 0.13, 0.4578, 0.13, 0.25, 0.49, 0.04215, 0.37, 0.3333, 0.5, 0.1667, 0.5, 0.1667, 0.5, 0.3333, 0.5, 0.1667, 1.0, -8.941e-08, 1.0, -8.941e-08, 0.75, 0.1667, 0.75, 1.0, 1.0, 0.8333, 1.0, 0.8333, 0.75, 1.0, 0.75, 0.8333, 0.5, 0.6667, 0.5, 0.6667, 0.5, 0.8333, 0.5, 0.6667, 1.0, 0.5, 1.0, 0.5, 0.75, 0.6667, 0.75, 0.5, 0.75, 0.5, 1.0, 0.3333, 1.0, 0.3333, 0.75, 0.04215, 0.37, 0.25, 0.49, 0.4578, 0.13, 0.4578, 0.13, 0.25, 0.49, 0.04215, 0.37, 0.3333, 0.5, 0.1667, 0.5, 0.1667, 0.5, 0.3333, 0.5, 0.1667, 1.0, -8.941e-08, 1.0, -8.941e-08, 0.75, 0.1667, 0.75, 1.0, 1.0, 0.8333, 1.0, 0.8333, 0.75, 1.0, 0.75, 0.8333, 0.5, 0.6667, 0.5, 0.6667, 0.5, 0.8333, 0.5, 0.6667, 1.0, 0.5, 1.0, 0.5, 0.75, 0.6667, 0.75, 0.5, 1.0, 0.3333, 1.0, 0.3333, 0.75, 0.5, 0.75, 0.04215, 0.37, 0.25, 0.49, 0.4578, 0.13, 0.4578, 0.13, 0.25, 0.49, 0.04215, 0.37, 0.3333, 0.5, 0.1667, 0.5, 0.1667, 0.5, 0.3333, 0.5, 0.1667, 1.0, -8.941e-08, 1.0, -8.941e-08, 0.75, 0.1667, 0.75, 1.0, 1.0, 0.8333, 1.0, 0.8333, 0.75, 1.0, 0.75, 0.8333, 0.5, 0.6667, 0.5, 0.6667, 0.5, 0.8333, 0.5, 0.6667, 1.0, 0.5, 1.0, 0.5, 0.75, 0.6667, 0.75, 0.5, 1.0, 0.3333, 1.0, 0.3333, 0.75, 0.5, 0.75, 0.04215, 0.37, 0.25, 0.49, 0.4578, 0.13, 0.4578, 0.13, 0.25, 0.49, 0.04215, 0.37, 0.3333, 0.5, 0.1667, 0.5, 0.1667, 0.5, 0.3333, 0.5, 0.1667, 1.0, -8.941e-08, 1.0, -8.941e-08, 0.75, 0.1667, 0.75, 0.8333, 0.75, 0.8333, 1.0, 1.0, 1.0, 1.0, 0.75, 0.6667, 0.5, 0.6667, 0.5, 0.8333, 1.0, 0.8333, 1.0, 0.5, 0.75, 0.5, 1.0, 0.6667, 1.0, 0.6667, 0.75, 0.3333, 0.75, 0.3333, 1.0, 0.5, 1.0, 0.5, 0.75, 0.04215, 0.13, 0.04215, 0.13, 0.25, 0.49, 0.4578, 0.37, 0.4578, 0.37, 0.25, 0.49, 0.1667, 0.5, 0.1667, 0.5, 0.3333, 1.0, 0.3333, 1.0, -8.941e-08, 0.75, -8.941e-08, 1.0, 0.1667, 1.0, 0.1667, 0.75, 0.8333, 0.75, 0.8333, 1.0, 1.0, 1.0, 1.0, 0.75, 0.6667, 0.5, 0.6667, 0.5, 0.8333, 1.0, 0.8333, 1.0, 0.5, 0.75, 0.5, 1.0, 0.6667, 1.0, 0.6667, 0.75, 0.3333, 0.75, 0.3333, 1.0, 0.5, 1.0, 0.5, 0.75, 0.04215, 0.13, 0.04215, 0.13, 0.25, 0.49, 0.4578, 0.37, 0.4578, 0.37, 0.25, 0.49, 0.1667, 0.5, 0.1667, 0.5, 0.3333, 1.0, 0.3333, 1.0, -8.941e-08, 0.75, -8.941e-08, 1.0, 0.1667, 1.0, 0.1667, 0.75, 0.8333, 0.75, 0.8333, 1.0, 1.0, 1.0, 1.0, 0.75, 0.6667, 0.5, 0.6667, 0.5, 0.8333, 1.0, 0.8333, 1.0, 0.5, 1.0, 0.6667, 1.0, 0.6667, 0.75, 0.5, 0.75, 0.3333, 0.75, 0.3333, 1.0, 0.5, 1.0, 0.5, 0.75, 0.04215, 0.13, 0.04215, 0.13, 0.25, 0.49, 0.4578, 0.37, 0.4578, 0.37, 0.25, 0.49, 0.1667, 0.5, 0.1667, 0.5, 0.3333, 1.0, 0.3333, 1.0, -8.941e-08, 0.75, -8.941e-08, 1.0, 0.1667, 1.0, 0.1667, 0.75, 0.8333, 0.75, 0.8333, 1.0, 1.0, 1.0, 1.0, 0.75, 0.6667, 0.5, 0.6667, 0.5, 0.8333, 1.0, 0.8333, 1.0, 0.5, 0.75, 0.5, 1.0, 0.6667, 1.0, 0.6667, 0.75, 0.3333, 0.75, 0.3333, 1.0, 0.5, 1.0, 0.5, 0.75, 0.04215, 0.13, 0.04215, 0.13, 0.25, 0.49, 0.4578, 0.37, 0.4578, 0.37, 0.25, 0.49, 0.1667, 0.5, 0.3333, 1.0, 0.3333, 1.0, 0.1667, 0.5, -8.941e-08, 0.75, -8.941e-08, 1.0, 0.1667, 1.0, 0.1667, 0.75, 0.8333, 0.75, 0.8333, 1.0, 1.0, 1.0, 1.0, 0.75, 0.6667, 0.5, 0.6667, 0.5, 0.8333, 1.0, 0.8333, 1.0, 0.5, 0.75, 0.5, 1.0, 0.6667, 1.0, 0.6667, 0.75, 0.3333, 0.75, 0.3333, 1.0, 0.5, 1.0, 0.5, 0.75, 0.04215, 0.13, 0.04215, 0.13, 0.25, 0.49, 0.4578, 0.37, 0.4578, 0.37, 0.25, 0.49, 0.1667, 0.5, 0.1667, 0.5, 0.3333, 1.0, 0.3333, 1.0, -8.941e-08, 0.75, -8.941e-08, 1.0, 0.1667, 1.0, 0.1667, 0.75])
me_cube_002.update()

# ---- objects
ob_light = bpy.data.objects.new('Light', light_light)
ob_camera = bpy.data.objects.new('Camera', cam_camera)
ob_cylinder_001 = bpy.data.objects.new('Cylinder.001', me_cylinder_001)
ob_cube_001 = bpy.data.objects.new('Cube.001', me_cube_001)
ob_fi_079_supportbeam_wall_horizontal = bpy.data.objects.new('FI-079-SupportBeam_Wall_Horizontal', me_cube_002)

# ---- transforms, parenting, visibility, modifiers, constraints
ob_light.location = (4.076, 1.005, 5.904)
ob_light.rotation_euler = (0.6503, 0.05522, 1.866)
ob_light.lock_rotations_4d = False
ob_light.empty_display_type = 'ARROWS'
ob_light.color = (0.0, 0.0, 0.0, 0.0)
ob_light.lineart.crease_threshold = 0.0
ob_camera.location = (7.359, -6.926, 4.958)
ob_camera.rotation_euler = (1.109, 0.0, 0.8149)
ob_camera.lock_rotations_4d = False
ob_camera.empty_display_type = 'ARROWS'
ob_camera.color = (0.0, 0.0, 0.0, 0.0)
ob_camera.display_type = 'WIRE'
ob_camera.lineart.crease_threshold = 0.0
ob_cylinder_001.location = (-3.9, -0.15, 0.4)
ob_cylinder_001.rotation_euler = (1.571, 7.55e-08, 0.0)
ob_cylinder_001.scale = (0.02887, 0.025, 0.01)
ob_cube_001.location = (-3.5, -0.65, 0.25)
ob_cube_001.rotation_euler = (0.0, -0.0, -1.571)
ob_cube_001.scale = (0.6, 0.5, 0.25)
ob_fi_079_supportbeam_wall_horizontal.location = (0.0, 0.0, 0.0)
ob_fi_079_supportbeam_wall_horizontal.rotation_euler = (0.0, -0.0, -1.571)

# ---- collection membership
col_collection.objects.link(ob_light)
col_collection.objects.link(ob_camera)
col_collection.objects.link(ob_cylinder_001)
col_collection.objects.link(ob_cube_001)
col_export.objects.link(ob_fi_079_supportbeam_wall_horizontal)

# ---- scene / render settings (as saved in the file)
scene.camera = ob_camera
scene.frame_start = 1; scene.frame_end = 250; scene.frame_set(1)
scene.render.engine = 'BLENDER_EEVEE_NEXT'
bpy.context.view_layer.update()
